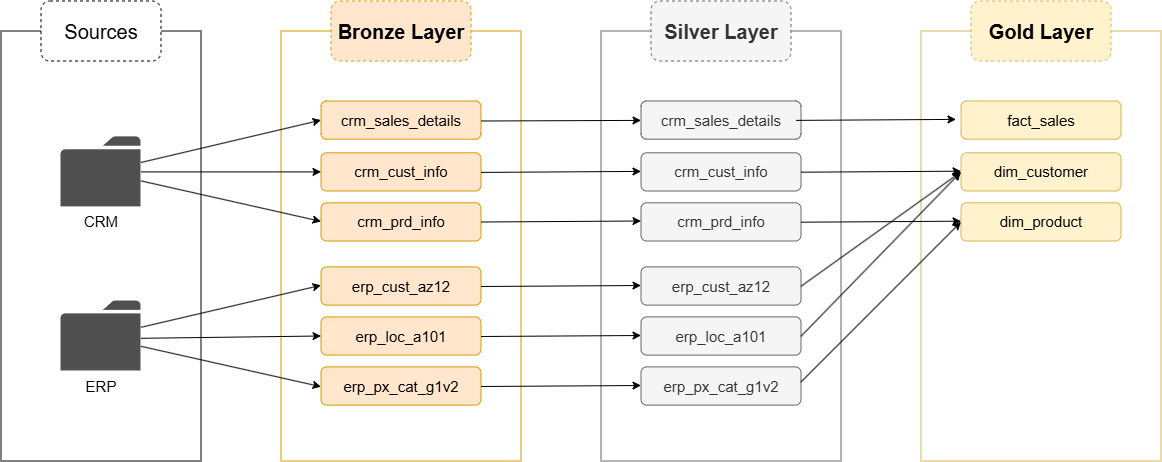

The diagram above was exported from draw.io. Its source (the exported page's mxGraphModel, read from the mxfile embedded in the PNG):
<mxGraphModel dx="1212" dy="1376" grid="1" gridSize="10" guides="1" tooltips="1" connect="1" arrows="1" fold="1" page="1" pageScale="1" pageWidth="850" pageHeight="1100" math="0" shadow="0">
  <root>
    <mxCell id="0" />
    <mxCell id="1" parent="0" />
    <mxCell id="ekZ9QHYya36Udf_g-EP--1" parent="1" style="rounded=0;whiteSpace=wrap;html=1;fillColor=none;" value="" vertex="1">
      <mxGeometry height="430" width="200" x="320" y="130" as="geometry" />
    </mxCell>
    <mxCell id="ekZ9QHYya36Udf_g-EP--2" parent="1" style="rounded=1;whiteSpace=wrap;html=1;fillColor=default;strokeColor=default;dashed=1;" value="&lt;span style=&quot;font-size: 20px;&quot;&gt;Sources&lt;/span&gt;" vertex="1">
      <mxGeometry height="60" width="120" x="360" y="100" as="geometry" />
    </mxCell>
    <mxCell id="ekZ9QHYya36Udf_g-EP--5" parent="1" style="rounded=0;whiteSpace=wrap;html=1;fillColor=none;strokeColor=#d79b00;" value="" vertex="1">
      <mxGeometry height="430" width="240" x="600" y="130" as="geometry" />
    </mxCell>
    <mxCell id="ekZ9QHYya36Udf_g-EP--6" parent="1" style="rounded=1;whiteSpace=wrap;html=1;fillColor=#ffe6cc;strokeColor=#d79b00;dashed=1;" value="&lt;font style=&quot;font-size: 20px;&quot;&gt;&lt;b&gt;Bronze Layer&lt;/b&gt;&lt;/font&gt;" vertex="1">
      <mxGeometry height="60" width="140" x="650" y="100" as="geometry" />
    </mxCell>
    <mxCell id="ekZ9QHYya36Udf_g-EP--11" parent="1" style="sketch=0;pointerEvents=1;shadow=0;dashed=0;html=1;strokeColor=none;fillColor=#505050;labelPosition=center;verticalLabelPosition=bottom;verticalAlign=top;outlineConnect=0;align=center;shape=mxgraph.office.concepts.folder;" value="" vertex="1">
      <mxGeometry height="70" width="80" x="380" y="235.9" as="geometry" />
    </mxCell>
    <mxCell id="ekZ9QHYya36Udf_g-EP--12" parent="1" style="text;html=1;whiteSpace=wrap;strokeColor=none;fillColor=none;align=center;verticalAlign=middle;rounded=0;" value="&lt;font style=&quot;font-size: 15px;&quot;&gt;CRM&lt;/font&gt;" vertex="1">
      <mxGeometry height="30" width="60" x="390" y="305.9" as="geometry" />
    </mxCell>
    <mxCell id="ekZ9QHYya36Udf_g-EP--13" parent="1" style="sketch=0;pointerEvents=1;shadow=0;dashed=0;html=1;strokeColor=none;fillColor=#505050;labelPosition=center;verticalLabelPosition=bottom;verticalAlign=top;outlineConnect=0;align=center;shape=mxgraph.office.concepts.folder;" value="" vertex="1">
      <mxGeometry height="70" width="80" x="380" y="400" as="geometry" />
    </mxCell>
    <mxCell id="ekZ9QHYya36Udf_g-EP--14" parent="1" style="text;html=1;whiteSpace=wrap;strokeColor=none;fillColor=none;align=center;verticalAlign=middle;rounded=0;" value="&lt;font style=&quot;font-size: 15px;&quot;&gt;ERP&lt;/font&gt;" vertex="1">
      <mxGeometry height="30" width="60" x="390" y="470" as="geometry" />
    </mxCell>
    <mxCell id="ekZ9QHYya36Udf_g-EP--49" parent="1" style="rounded=1;whiteSpace=wrap;html=1;fillColor=#ffe6cc;strokeColor=#d79b00;" value="&lt;font style=&quot;font-size: 15px;&quot;&gt;crm_sales_details&lt;/font&gt;" vertex="1">
      <mxGeometry height="38.2" width="160" x="640" y="200" as="geometry" />
    </mxCell>
    <mxCell id="ekZ9QHYya36Udf_g-EP--50" parent="1" style="rounded=1;whiteSpace=wrap;html=1;fillColor=#ffe6cc;strokeColor=#d79b00;" value="&lt;font style=&quot;font-size: 15px;&quot;&gt;crm_cust_info&lt;/font&gt;" vertex="1">
      <mxGeometry height="38.2" width="160" x="640" y="251.8" as="geometry" />
    </mxCell>
    <mxCell id="ekZ9QHYya36Udf_g-EP--51" parent="1" style="rounded=1;whiteSpace=wrap;html=1;fillColor=#ffe6cc;strokeColor=#d79b00;" value="&lt;font style=&quot;font-size: 15px;&quot;&gt;crm_prd_info&lt;/font&gt;" vertex="1">
      <mxGeometry height="38.2" width="160" x="640" y="301.8" as="geometry" />
    </mxCell>
    <mxCell id="ekZ9QHYya36Udf_g-EP--52" parent="1" style="rounded=1;whiteSpace=wrap;html=1;fillColor=#ffe6cc;strokeColor=#d79b00;" value="&lt;font style=&quot;font-size: 15px;&quot;&gt;erp_cust_az12&lt;/font&gt;" vertex="1">
      <mxGeometry height="38.2" width="160" x="640" y="365.90000000000003" as="geometry" />
    </mxCell>
    <mxCell id="ekZ9QHYya36Udf_g-EP--53" parent="1" style="rounded=1;whiteSpace=wrap;html=1;fillColor=#ffe6cc;strokeColor=#d79b00;" value="&lt;font style=&quot;font-size: 15px;&quot;&gt;erp_loc_a101&lt;/font&gt;" vertex="1">
      <mxGeometry height="38.2" width="160" x="640" y="415.90000000000003" as="geometry" />
    </mxCell>
    <mxCell id="ekZ9QHYya36Udf_g-EP--54" parent="1" style="rounded=1;whiteSpace=wrap;html=1;fillColor=#ffe6cc;strokeColor=#d79b00;" value="&lt;font style=&quot;font-size: 15px;&quot;&gt;erp_px_cat_g1v2&lt;/font&gt;" vertex="1">
      <mxGeometry height="38.2" width="160" x="640" y="465.90000000000003" as="geometry" />
    </mxCell>
    <mxCell id="ekZ9QHYya36Udf_g-EP--55" edge="1" parent="1" source="ekZ9QHYya36Udf_g-EP--11" style="endArrow=classic;html=1;rounded=0;entryX=0;entryY=0.5;entryDx=0;entryDy=0;" target="ekZ9QHYya36Udf_g-EP--49" value="">
      <mxGeometry height="50" relative="1" width="50" as="geometry">
        <mxPoint x="560" y="220" as="sourcePoint" />
        <mxPoint x="610" y="170" as="targetPoint" />
      </mxGeometry>
    </mxCell>
    <mxCell id="ekZ9QHYya36Udf_g-EP--57" edge="1" parent="1" source="ekZ9QHYya36Udf_g-EP--11" style="endArrow=classic;html=1;rounded=0;entryX=0;entryY=0.5;entryDx=0;entryDy=0;" target="ekZ9QHYya36Udf_g-EP--50" value="">
      <mxGeometry height="50" relative="1" width="50" as="geometry">
        <mxPoint x="560" y="276.71" as="sourcePoint" />
        <mxPoint x="640" y="275.71" as="targetPoint" />
      </mxGeometry>
    </mxCell>
    <mxCell id="ekZ9QHYya36Udf_g-EP--58" edge="1" parent="1" source="ekZ9QHYya36Udf_g-EP--11" style="endArrow=classic;html=1;rounded=0;entryX=0;entryY=0.5;entryDx=0;entryDy=0;" value="">
      <mxGeometry height="50" relative="1" width="50" as="geometry">
        <mxPoint x="560" y="321.40000000000003" as="sourcePoint" />
        <mxPoint x="640" y="320.40000000000003" as="targetPoint" />
      </mxGeometry>
    </mxCell>
    <mxCell id="ekZ9QHYya36Udf_g-EP--61" edge="1" parent="1" style="endArrow=classic;html=1;rounded=0;entryX=0;entryY=0.5;entryDx=0;entryDy=0;" value="">
      <mxGeometry height="50" relative="1" width="50" as="geometry">
        <mxPoint x="460" y="426.3" as="sourcePoint" />
        <mxPoint x="640" y="384.3" as="targetPoint" />
      </mxGeometry>
    </mxCell>
    <mxCell id="ekZ9QHYya36Udf_g-EP--62" edge="1" parent="1" style="endArrow=classic;html=1;rounded=0;entryX=0;entryY=0.5;entryDx=0;entryDy=0;" target="ekZ9QHYya36Udf_g-EP--53" value="">
      <mxGeometry height="50" relative="1" width="50" as="geometry">
        <mxPoint x="460" y="437.3" as="sourcePoint" />
        <mxPoint x="640" y="441.01" as="targetPoint" />
      </mxGeometry>
    </mxCell>
    <mxCell id="ekZ9QHYya36Udf_g-EP--63" edge="1" parent="1" style="endArrow=classic;html=1;rounded=0;entryX=0;entryY=0.5;entryDx=0;entryDy=0;" value="">
      <mxGeometry height="50" relative="1" width="50" as="geometry">
        <mxPoint x="460" y="445.3" as="sourcePoint" />
        <mxPoint x="640" y="485.70000000000005" as="targetPoint" />
      </mxGeometry>
    </mxCell>
    <mxCell id="ekZ9QHYya36Udf_g-EP--64" parent="1" style="rounded=0;whiteSpace=wrap;html=1;fillColor=none;strokeColor=#666666;fontColor=#333333;" value="" vertex="1">
      <mxGeometry height="430" width="240" x="920" y="130" as="geometry" />
    </mxCell>
    <mxCell id="ekZ9QHYya36Udf_g-EP--65" parent="1" style="rounded=1;whiteSpace=wrap;html=1;fillColor=#f5f5f5;strokeColor=#666666;dashed=1;fontColor=#333333;" value="&lt;font style=&quot;font-size: 20px;&quot;&gt;&lt;b&gt;Silver Layer&lt;/b&gt;&lt;/font&gt;" vertex="1">
      <mxGeometry height="60" width="140" x="970" y="100" as="geometry" />
    </mxCell>
    <mxCell id="ekZ9QHYya36Udf_g-EP--66" parent="1" style="rounded=1;whiteSpace=wrap;html=1;fillColor=#f5f5f5;strokeColor=#666666;fontColor=#333333;" value="&lt;font style=&quot;font-size: 15px;&quot;&gt;crm_sales_details&lt;/font&gt;" vertex="1">
      <mxGeometry height="38.2" width="160" x="960" y="200" as="geometry" />
    </mxCell>
    <mxCell id="ekZ9QHYya36Udf_g-EP--67" parent="1" style="rounded=1;whiteSpace=wrap;html=1;fillColor=#f5f5f5;strokeColor=#666666;fontColor=#333333;" value="&lt;font style=&quot;font-size: 15px;&quot;&gt;crm_cust_info&lt;/font&gt;" vertex="1">
      <mxGeometry height="38.2" width="160" x="960" y="251.8" as="geometry" />
    </mxCell>
    <mxCell id="ekZ9QHYya36Udf_g-EP--68" parent="1" style="rounded=1;whiteSpace=wrap;html=1;fillColor=#f5f5f5;strokeColor=#666666;fontColor=#333333;" value="&lt;font style=&quot;font-size: 15px;&quot;&gt;crm_prd_info&lt;/font&gt;" vertex="1">
      <mxGeometry height="38.2" width="160" x="960" y="301.8" as="geometry" />
    </mxCell>
    <mxCell id="ekZ9QHYya36Udf_g-EP--69" parent="1" style="rounded=1;whiteSpace=wrap;html=1;fillColor=#f5f5f5;strokeColor=#666666;fontColor=#333333;" value="&lt;font style=&quot;font-size: 15px;&quot;&gt;erp_cust_az12&lt;/font&gt;" vertex="1">
      <mxGeometry height="38.2" width="160" x="960" y="365.9000000000001" as="geometry" />
    </mxCell>
    <mxCell id="ekZ9QHYya36Udf_g-EP--70" parent="1" style="rounded=1;whiteSpace=wrap;html=1;fillColor=#f5f5f5;strokeColor=#666666;fontColor=#333333;" value="&lt;font style=&quot;font-size: 15px;&quot;&gt;erp_loc_a101&lt;/font&gt;" vertex="1">
      <mxGeometry height="38.2" width="160" x="960" y="415.9000000000001" as="geometry" />
    </mxCell>
    <mxCell id="ekZ9QHYya36Udf_g-EP--71" parent="1" style="rounded=1;whiteSpace=wrap;html=1;fillColor=#f5f5f5;strokeColor=#666666;fontColor=#333333;" value="&lt;font style=&quot;font-size: 15px;&quot;&gt;erp_px_cat_g1v2&lt;/font&gt;" vertex="1">
      <mxGeometry height="38.2" width="160" x="960" y="465.9000000000001" as="geometry" />
    </mxCell>
    <mxCell id="ekZ9QHYya36Udf_g-EP--72" edge="1" parent="1" style="endArrow=classic;html=1;rounded=0;" target="ekZ9QHYya36Udf_g-EP--66" value="">
      <mxGeometry height="50" relative="1" width="50" as="geometry">
        <mxPoint x="800" y="220" as="sourcePoint" />
        <mxPoint x="980" y="178" as="targetPoint" />
      </mxGeometry>
    </mxCell>
    <mxCell id="ekZ9QHYya36Udf_g-EP--73" edge="1" parent="1" style="endArrow=classic;html=1;rounded=0;" value="">
      <mxGeometry height="50" relative="1" width="50" as="geometry">
        <mxPoint x="800" y="271.4" as="sourcePoint" />
        <mxPoint x="960" y="270.4" as="targetPoint" />
      </mxGeometry>
    </mxCell>
    <mxCell id="ekZ9QHYya36Udf_g-EP--74" edge="1" parent="1" style="endArrow=classic;html=1;rounded=0;" value="">
      <mxGeometry height="50" relative="1" width="50" as="geometry">
        <mxPoint x="800" y="321" as="sourcePoint" />
        <mxPoint x="960" y="320" as="targetPoint" />
      </mxGeometry>
    </mxCell>
    <mxCell id="ekZ9QHYya36Udf_g-EP--75" edge="1" parent="1" style="endArrow=classic;html=1;rounded=0;" value="">
      <mxGeometry height="50" relative="1" width="50" as="geometry">
        <mxPoint x="800" y="385.5" as="sourcePoint" />
        <mxPoint x="960" y="384.5" as="targetPoint" />
      </mxGeometry>
    </mxCell>
    <mxCell id="ekZ9QHYya36Udf_g-EP--76" edge="1" parent="1" style="endArrow=classic;html=1;rounded=0;" value="">
      <mxGeometry height="50" relative="1" width="50" as="geometry">
        <mxPoint x="800" y="435.5" as="sourcePoint" />
        <mxPoint x="960" y="434.5" as="targetPoint" />
      </mxGeometry>
    </mxCell>
    <mxCell id="ekZ9QHYya36Udf_g-EP--77" edge="1" parent="1" style="endArrow=classic;html=1;rounded=0;" value="">
      <mxGeometry height="50" relative="1" width="50" as="geometry">
        <mxPoint x="800" y="485.5" as="sourcePoint" />
        <mxPoint x="960" y="484.5" as="targetPoint" />
      </mxGeometry>
    </mxCell>
    <mxCell id="ekZ9QHYya36Udf_g-EP--78" parent="1" style="rounded=0;whiteSpace=wrap;html=1;fillColor=none;strokeColor=#d6b656;" value="" vertex="1">
      <mxGeometry height="430" width="240" x="1240" y="130" as="geometry" />
    </mxCell>
    <mxCell id="ekZ9QHYya36Udf_g-EP--79" parent="1" style="rounded=1;whiteSpace=wrap;html=1;fillColor=#fff2cc;strokeColor=#d6b656;dashed=1;" value="&lt;font style=&quot;font-size: 20px;&quot;&gt;&lt;b&gt;Gold Layer&lt;/b&gt;&lt;/font&gt;" vertex="1">
      <mxGeometry height="60" width="140" x="1290" y="100" as="geometry" />
    </mxCell>
    <mxCell id="ekZ9QHYya36Udf_g-EP--80" parent="1" style="rounded=1;whiteSpace=wrap;html=1;fillColor=#fff2cc;strokeColor=#d6b656;" value="&lt;font style=&quot;font-size: 15px;&quot;&gt;fact_sales&lt;/font&gt;" vertex="1">
      <mxGeometry height="38.2" width="160" x="1280" y="200" as="geometry" />
    </mxCell>
    <mxCell id="ekZ9QHYya36Udf_g-EP--81" parent="1" style="rounded=1;whiteSpace=wrap;html=1;fillColor=#fff2cc;strokeColor=#d6b656;" value="&lt;font style=&quot;font-size: 15px;&quot;&gt;dim_customer&lt;/font&gt;" vertex="1">
      <mxGeometry height="38.2" width="160" x="1280" y="251.8" as="geometry" />
    </mxCell>
    <mxCell id="ekZ9QHYya36Udf_g-EP--82" parent="1" style="rounded=1;whiteSpace=wrap;html=1;fillColor=#fff2cc;strokeColor=#d6b656;" value="&lt;font style=&quot;font-size: 15px;&quot;&gt;dim_product&lt;/font&gt;" vertex="1">
      <mxGeometry height="38.2" width="160" x="1280" y="301.8" as="geometry" />
    </mxCell>
    <mxCell id="ekZ9QHYya36Udf_g-EP--86" edge="1" parent="1" style="endArrow=classic;html=1;rounded=0;" value="">
      <mxGeometry height="50" relative="1" width="50" as="geometry">
        <mxPoint x="1115" y="219.39" as="sourcePoint" />
        <mxPoint x="1275" y="218.39" as="targetPoint" />
      </mxGeometry>
    </mxCell>
    <mxCell id="ekZ9QHYya36Udf_g-EP--87" edge="1" parent="1" style="endArrow=classic;html=1;rounded=0;" value="">
      <mxGeometry height="50" relative="1" width="50" as="geometry">
        <mxPoint x="1120" y="271.19" as="sourcePoint" />
        <mxPoint x="1280" y="270.19" as="targetPoint" />
      </mxGeometry>
    </mxCell>
    <mxCell id="ekZ9QHYya36Udf_g-EP--88" edge="1" parent="1" style="endArrow=classic;html=1;rounded=0;" value="">
      <mxGeometry height="50" relative="1" width="50" as="geometry">
        <mxPoint x="1120" y="321.19" as="sourcePoint" />
        <mxPoint x="1280" y="320.19" as="targetPoint" />
      </mxGeometry>
    </mxCell>
    <mxCell id="ekZ9QHYya36Udf_g-EP--89" edge="1" parent="1" style="endArrow=classic;html=1;rounded=0;entryX=0;entryY=0.5;entryDx=0;entryDy=0;" target="ekZ9QHYya36Udf_g-EP--81" value="">
      <mxGeometry height="50" relative="1" width="50" as="geometry">
        <mxPoint x="1120" y="385.29" as="sourcePoint" />
        <mxPoint x="1280" y="384.29" as="targetPoint" />
      </mxGeometry>
    </mxCell>
    <mxCell id="ekZ9QHYya36Udf_g-EP--90" edge="1" parent="1" style="endArrow=classic;html=1;rounded=0;entryX=0;entryY=0.5;entryDx=0;entryDy=0;" target="ekZ9QHYya36Udf_g-EP--81" value="">
      <mxGeometry height="50" relative="1" width="50" as="geometry">
        <mxPoint x="1120" y="435.29" as="sourcePoint" />
        <mxPoint x="1270" y="280" as="targetPoint" />
      </mxGeometry>
    </mxCell>
    <mxCell id="ekZ9QHYya36Udf_g-EP--91" edge="1" parent="1" style="endArrow=classic;html=1;rounded=0;fontStyle=1;entryX=0;entryY=0.5;entryDx=0;entryDy=0;" target="ekZ9QHYya36Udf_g-EP--82" value="">
      <mxGeometry height="50" relative="1" width="50" as="geometry">
        <mxPoint x="1120" y="481" as="sourcePoint" />
        <mxPoint x="1280" y="480" as="targetPoint" />
      </mxGeometry>
    </mxCell>
  </root>
</mxGraphModel>